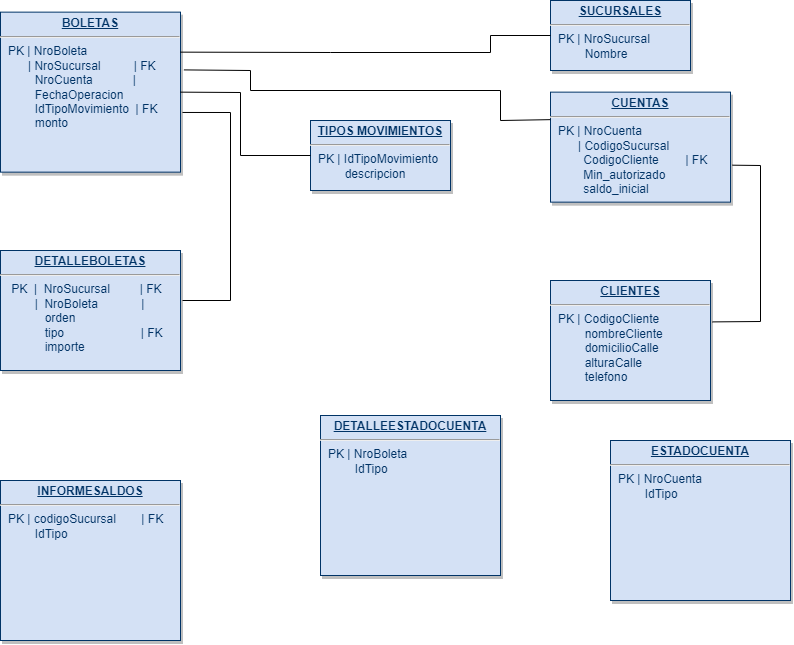

The diagram above was exported from draw.io. Its source (the exported page's mxGraphModel, read from the mxfile embedded in the PNG):
<mxGraphModel dx="1147" dy="591" grid="1" gridSize="10" guides="1" tooltips="1" connect="1" arrows="1" fold="1" page="1" pageScale="1" pageWidth="826" pageHeight="1169" background="none" math="0" shadow="0">
  <root>
    <mxCell id="0" />
    <mxCell id="1" parent="0" />
    <mxCell id="25" value="&lt;p style=&quot;margin: 0px; margin-top: 4px; text-align: center; text-decoration: underline;&quot;&gt;&lt;strong&gt;BOLETAS&lt;/strong&gt;&lt;/p&gt;&lt;hr&gt;&lt;p style=&quot;margin: 0px; margin-left: 8px;&quot;&gt;PK | NroBoleta&lt;span style=&quot;background-color: initial;&quot;&gt;&amp;nbsp; &amp;nbsp; &amp;nbsp; &amp;nbsp;&amp;nbsp;&lt;/span&gt;&lt;/p&gt;&lt;p style=&quot;margin: 0px; margin-left: 8px;&quot;&gt;&amp;nbsp; &amp;nbsp; &amp;nbsp; | NroSucursal&amp;nbsp; &amp;nbsp; &amp;nbsp; &amp;nbsp; &amp;nbsp; | FK&lt;/p&gt;&lt;p style=&quot;margin: 0px; margin-left: 8px;&quot;&gt;&amp;nbsp; &amp;nbsp; &amp;nbsp; &amp;nbsp; NroCuenta&amp;nbsp; &amp;nbsp; &amp;nbsp; &amp;nbsp; &amp;nbsp; &amp;nbsp; |&lt;/p&gt;&lt;p style=&quot;margin: 0px; margin-left: 8px;&quot;&gt;&amp;nbsp; &amp;nbsp; &amp;nbsp; &amp;nbsp; FechaOperacion&lt;/p&gt;&lt;p style=&quot;margin: 0px; margin-left: 8px;&quot;&gt;&amp;nbsp; &amp;nbsp; &amp;nbsp; &amp;nbsp; IdTipoMovimiento&amp;nbsp; | FK&lt;/p&gt;&lt;p style=&quot;margin: 0px; margin-left: 8px;&quot;&gt;&amp;nbsp; &amp;nbsp; &amp;nbsp; &amp;nbsp; monto&lt;/p&gt;&lt;p style=&quot;margin: 0px; margin-left: 8px;&quot;&gt;&amp;nbsp; &amp;nbsp; &amp;nbsp; &amp;nbsp;&amp;nbsp;&lt;/p&gt;" style="verticalAlign=top;align=left;overflow=fill;fontSize=12;fontFamily=Helvetica;html=1;strokeColor=#003366;shadow=1;fillColor=#D4E1F5;fontColor=#003366" parent="1" vertex="1">
      <mxGeometry x="40" y="21.64" width="180" height="160" as="geometry" />
    </mxCell>
    <mxCell id="JLG9E6FfVjF3wFowSO5b-117" value="&lt;p style=&quot;margin: 0px; margin-top: 4px; text-align: center; text-decoration: underline;&quot;&gt;&lt;strong&gt;TIPOS MOVIMIENTOS&lt;/strong&gt;&lt;/p&gt;&lt;hr&gt;&lt;p style=&quot;margin: 0px; margin-left: 8px;&quot;&gt;PK | IdTipoMovimiento&lt;/p&gt;&lt;p style=&quot;margin: 0px; margin-left: 8px;&quot;&gt;&amp;nbsp; &amp;nbsp; &amp;nbsp; &amp;nbsp; descripcion&lt;/p&gt;" style="verticalAlign=top;align=left;overflow=fill;fontSize=12;fontFamily=Helvetica;html=1;strokeColor=#003366;shadow=1;fillColor=#D4E1F5;fontColor=#003366" vertex="1" parent="1">
      <mxGeometry x="350" y="130" width="140" height="70" as="geometry" />
    </mxCell>
    <mxCell id="JLG9E6FfVjF3wFowSO5b-123" value="&lt;p style=&quot;margin: 0px; margin-top: 4px; text-align: center; text-decoration: underline;&quot;&gt;&lt;strong&gt;CUENTAS&lt;/strong&gt;&lt;/p&gt;&lt;hr&gt;&lt;p style=&quot;margin: 0px; margin-left: 8px;&quot;&gt;PK | NroCuenta&lt;span style=&quot;background-color: initial;&quot;&gt;&amp;nbsp; &amp;nbsp; &amp;nbsp;&amp;nbsp;&lt;/span&gt;&lt;/p&gt;&lt;p style=&quot;margin: 0px; margin-left: 8px;&quot;&gt;&amp;nbsp; &amp;nbsp; &amp;nbsp; | CodigoSucursal&lt;span style=&quot;background-color: initial;&quot;&gt;&amp;nbsp; &amp;nbsp; &amp;nbsp;&amp;nbsp;&lt;/span&gt;&lt;/p&gt;&amp;nbsp; &amp;nbsp; &amp;nbsp; &amp;nbsp; &amp;nbsp; CodigoCliente&amp;nbsp; &amp;nbsp; &amp;nbsp; &amp;nbsp; | FK&lt;br&gt;&amp;nbsp; &amp;nbsp; &amp;nbsp; &amp;nbsp; &amp;nbsp; Min_autorizado&lt;br&gt;&amp;nbsp; &amp;nbsp; &amp;nbsp; &amp;nbsp; &amp;nbsp; saldo_inicial" style="verticalAlign=top;align=left;overflow=fill;fontSize=12;fontFamily=Helvetica;html=1;strokeColor=#003366;shadow=1;fillColor=#D4E1F5;fontColor=#003366" vertex="1" parent="1">
      <mxGeometry x="590" y="101.63999999999999" width="180" height="110" as="geometry" />
    </mxCell>
    <mxCell id="JLG9E6FfVjF3wFowSO5b-124" value="&lt;p style=&quot;margin: 0px; margin-top: 4px; text-align: center; text-decoration: underline;&quot;&gt;&lt;strong&gt;DETALLEESTADOCUENTA&lt;/strong&gt;&lt;/p&gt;&lt;hr&gt;&lt;p style=&quot;margin: 0px; margin-left: 8px;&quot;&gt;PK | NroBoleta&lt;/p&gt;&lt;p style=&quot;margin: 0px; margin-left: 8px;&quot;&gt;&amp;nbsp; &amp;nbsp; &amp;nbsp; &amp;nbsp; IdTipo&lt;/p&gt;" style="verticalAlign=top;align=left;overflow=fill;fontSize=12;fontFamily=Helvetica;html=1;strokeColor=#003366;shadow=1;fillColor=#D4E1F5;fontColor=#003366" vertex="1" parent="1">
      <mxGeometry x="360" y="425" width="180" height="160" as="geometry" />
    </mxCell>
    <mxCell id="JLG9E6FfVjF3wFowSO5b-127" value="&lt;p style=&quot;margin: 0px; margin-top: 4px; text-align: center; text-decoration: underline;&quot;&gt;&lt;strong&gt;INFORMESALDOS&lt;/strong&gt;&lt;/p&gt;&lt;hr&gt;&lt;p style=&quot;margin: 0px; margin-left: 8px;&quot;&gt;PK | codigoSucursal&amp;nbsp; &amp;nbsp; &amp;nbsp;&amp;nbsp;&lt;span style=&quot;white-space: pre;&quot;&gt; &lt;/span&gt;| FK&lt;/p&gt;&lt;p style=&quot;margin: 0px; margin-left: 8px;&quot;&gt;&amp;nbsp; &amp;nbsp; &amp;nbsp; &amp;nbsp; IdTipo&lt;/p&gt;" style="verticalAlign=top;align=left;overflow=fill;fontSize=12;fontFamily=Helvetica;html=1;strokeColor=#003366;shadow=1;fillColor=#D4E1F5;fontColor=#003366" vertex="1" parent="1">
      <mxGeometry x="40" y="490" width="180" height="160" as="geometry" />
    </mxCell>
    <mxCell id="JLG9E6FfVjF3wFowSO5b-128" value="&lt;p style=&quot;margin: 0px; margin-top: 4px; text-align: center; text-decoration: underline;&quot;&gt;&lt;strong&gt;CLIENTES&lt;/strong&gt;&lt;/p&gt;&lt;hr&gt;&lt;p style=&quot;margin: 0px; margin-left: 8px;&quot;&gt;PK | CodigoCliente&lt;/p&gt;&lt;p style=&quot;margin: 0px; margin-left: 8px;&quot;&gt;&amp;nbsp; &amp;nbsp; &amp;nbsp; &amp;nbsp; nombreCliente&lt;/p&gt;&lt;p style=&quot;margin: 0px; margin-left: 8px;&quot;&gt;&amp;nbsp; &amp;nbsp; &amp;nbsp; &amp;nbsp; domicilioCalle&lt;/p&gt;&lt;p style=&quot;margin: 0px; margin-left: 8px;&quot;&gt;&amp;nbsp; &amp;nbsp; &amp;nbsp; &amp;nbsp; alturaCalle&lt;/p&gt;&lt;p style=&quot;margin: 0px; margin-left: 8px;&quot;&gt;&amp;nbsp; &amp;nbsp; &amp;nbsp; &amp;nbsp; telefono&lt;/p&gt;" style="verticalAlign=top;align=left;overflow=fill;fontSize=12;fontFamily=Helvetica;html=1;strokeColor=#003366;shadow=1;fillColor=#D4E1F5;fontColor=#003366" vertex="1" parent="1">
      <mxGeometry x="590" y="290" width="160" height="120" as="geometry" />
    </mxCell>
    <mxCell id="JLG9E6FfVjF3wFowSO5b-129" value="&lt;p style=&quot;margin: 0px; margin-top: 4px; text-align: center; text-decoration: underline;&quot;&gt;&lt;strong&gt;DETALLEBOLETAS&lt;/strong&gt;&lt;/p&gt;&lt;hr&gt;&lt;p style=&quot;margin: 0px; margin-left: 8px;&quot;&gt;&amp;nbsp;PK&amp;nbsp; |&amp;nbsp; NroSucursal&amp;nbsp; &amp;nbsp; &amp;nbsp; &amp;nbsp; &amp;nbsp;| FK&amp;nbsp; &amp;nbsp; &amp;nbsp;&amp;nbsp;&lt;/p&gt;&lt;p style=&quot;margin: 0px; margin-left: 8px;&quot;&gt;&amp;nbsp; &amp;nbsp; &amp;nbsp; &amp;nbsp; |&amp;nbsp; NroBoleta&amp;nbsp; &amp;nbsp; &amp;nbsp; &amp;nbsp; &amp;nbsp; &amp;nbsp; &amp;nbsp;|&amp;nbsp;&lt;/p&gt;&lt;p style=&quot;margin: 0px; margin-left: 8px;&quot;&gt;&lt;span style=&quot;background-color: initial;&quot;&gt;&amp;nbsp; &amp;nbsp; &amp;nbsp; &amp;nbsp; &amp;nbsp; &amp;nbsp;orden&lt;/span&gt;&lt;/p&gt;&lt;p style=&quot;margin: 0px; margin-left: 8px;&quot;&gt;&lt;span style=&quot;background-color: initial;&quot;&gt;&amp;nbsp; &amp;nbsp; &amp;nbsp; &amp;nbsp; &amp;nbsp; &amp;nbsp;tipo&amp;nbsp; &amp;nbsp; &amp;nbsp; &amp;nbsp; &amp;nbsp; &amp;nbsp; &amp;nbsp; &amp;nbsp; &amp;nbsp; &amp;nbsp; &amp;nbsp; &amp;nbsp;| FK&lt;/span&gt;&lt;br&gt;&lt;/p&gt;&lt;p style=&quot;margin: 0px; margin-left: 8px;&quot;&gt;&amp;nbsp; &amp;nbsp; &amp;nbsp; &amp;nbsp; &amp;nbsp; &amp;nbsp;importe&lt;/p&gt;" style="verticalAlign=top;align=left;overflow=fill;fontSize=12;fontFamily=Helvetica;html=1;strokeColor=#003366;shadow=1;fillColor=#D4E1F5;fontColor=#003366" vertex="1" parent="1">
      <mxGeometry x="40" y="260" width="180" height="120" as="geometry" />
    </mxCell>
    <mxCell id="JLG9E6FfVjF3wFowSO5b-130" value="" style="endArrow=none;html=1;rounded=0;entryX=1.011;entryY=0.627;entryDx=0;entryDy=0;entryPerimeter=0;" edge="1" parent="1" target="25">
      <mxGeometry width="50" height="50" relative="1" as="geometry">
        <mxPoint x="222" y="310" as="sourcePoint" />
        <mxPoint x="340" y="260" as="targetPoint" />
        <Array as="points">
          <mxPoint x="270" y="310" />
          <mxPoint x="270" y="122" />
        </Array>
      </mxGeometry>
    </mxCell>
    <mxCell id="JLG9E6FfVjF3wFowSO5b-131" value="" style="endArrow=none;html=1;rounded=0;exitX=1.011;exitY=0.664;exitDx=0;exitDy=0;entryX=1.013;entryY=0.345;entryDx=0;entryDy=0;entryPerimeter=0;exitPerimeter=0;" edge="1" parent="1" source="JLG9E6FfVjF3wFowSO5b-123" target="JLG9E6FfVjF3wFowSO5b-128">
      <mxGeometry width="50" height="50" relative="1" as="geometry">
        <mxPoint x="870" y="310" as="sourcePoint" />
        <mxPoint x="920" y="260" as="targetPoint" />
        <Array as="points">
          <mxPoint x="800" y="175" />
          <mxPoint x="800" y="331" />
        </Array>
      </mxGeometry>
    </mxCell>
    <mxCell id="JLG9E6FfVjF3wFowSO5b-132" value="&lt;p style=&quot;margin: 0px; margin-top: 4px; text-align: center; text-decoration: underline;&quot;&gt;&lt;strong&gt;ESTADOCUENTA&lt;/strong&gt;&lt;/p&gt;&lt;hr&gt;&lt;p style=&quot;margin: 0px; margin-left: 8px;&quot;&gt;PK | NroCuenta&lt;/p&gt;&lt;p style=&quot;margin: 0px; margin-left: 8px;&quot;&gt;&amp;nbsp; &amp;nbsp; &amp;nbsp; &amp;nbsp; IdTipo&lt;/p&gt;" style="verticalAlign=top;align=left;overflow=fill;fontSize=12;fontFamily=Helvetica;html=1;strokeColor=#003366;shadow=1;fillColor=#D4E1F5;fontColor=#003366" vertex="1" parent="1">
      <mxGeometry x="650" y="450" width="180" height="160" as="geometry" />
    </mxCell>
    <mxCell id="JLG9E6FfVjF3wFowSO5b-137" value="" style="endArrow=none;html=1;rounded=0;exitX=1.019;exitY=0.361;exitDx=0;exitDy=0;entryX=0;entryY=0.25;entryDx=0;entryDy=0;exitPerimeter=0;" edge="1" parent="1" source="25" target="JLG9E6FfVjF3wFowSO5b-123">
      <mxGeometry width="50" height="50" relative="1" as="geometry">
        <mxPoint x="600" y="140" as="sourcePoint" />
        <mxPoint x="650" y="90" as="targetPoint" />
        <Array as="points">
          <mxPoint x="290" y="80" />
          <mxPoint x="290" y="100" />
          <mxPoint x="540" y="100" />
          <mxPoint x="540" y="130" />
        </Array>
      </mxGeometry>
    </mxCell>
    <mxCell id="JLG9E6FfVjF3wFowSO5b-143" value="&lt;p style=&quot;margin: 0px; margin-top: 4px; text-align: center; text-decoration: underline;&quot;&gt;&lt;b&gt;SUCURSALES&lt;/b&gt;&lt;/p&gt;&lt;hr&gt;&lt;p style=&quot;margin: 0px; margin-left: 8px;&quot;&gt;PK | NroSucursal&lt;/p&gt;&lt;p style=&quot;margin: 0px; margin-left: 8px;&quot;&gt;&amp;nbsp; &amp;nbsp; &amp;nbsp; &amp;nbsp; Nombre&lt;/p&gt;" style="verticalAlign=top;align=left;overflow=fill;fontSize=12;fontFamily=Helvetica;html=1;strokeColor=#003366;shadow=1;fillColor=#D4E1F5;fontColor=#003366" vertex="1" parent="1">
      <mxGeometry x="590" y="10" width="140" height="70" as="geometry" />
    </mxCell>
    <mxCell id="JLG9E6FfVjF3wFowSO5b-144" value="" style="endArrow=none;html=1;rounded=0;exitX=1;exitY=0.25;exitDx=0;exitDy=0;entryX=0;entryY=0.5;entryDx=0;entryDy=0;" edge="1" parent="1" source="25" target="JLG9E6FfVjF3wFowSO5b-143">
      <mxGeometry width="50" height="50" relative="1" as="geometry">
        <mxPoint x="530" y="120" as="sourcePoint" />
        <mxPoint x="580" y="70" as="targetPoint" />
        <Array as="points">
          <mxPoint x="370" y="62" />
          <mxPoint x="530" y="62" />
          <mxPoint x="530" y="45" />
        </Array>
      </mxGeometry>
    </mxCell>
    <mxCell id="JLG9E6FfVjF3wFowSO5b-146" value="" style="endArrow=none;html=1;rounded=0;exitX=1;exitY=0.5;exitDx=0;exitDy=0;entryX=0;entryY=0.5;entryDx=0;entryDy=0;" edge="1" parent="1" source="25" target="JLG9E6FfVjF3wFowSO5b-117">
      <mxGeometry width="50" height="50" relative="1" as="geometry">
        <mxPoint x="280" y="160" as="sourcePoint" />
        <mxPoint x="330" y="110" as="targetPoint" />
        <Array as="points">
          <mxPoint x="280" y="102" />
          <mxPoint x="280" y="165" />
        </Array>
      </mxGeometry>
    </mxCell>
  </root>
</mxGraphModel>